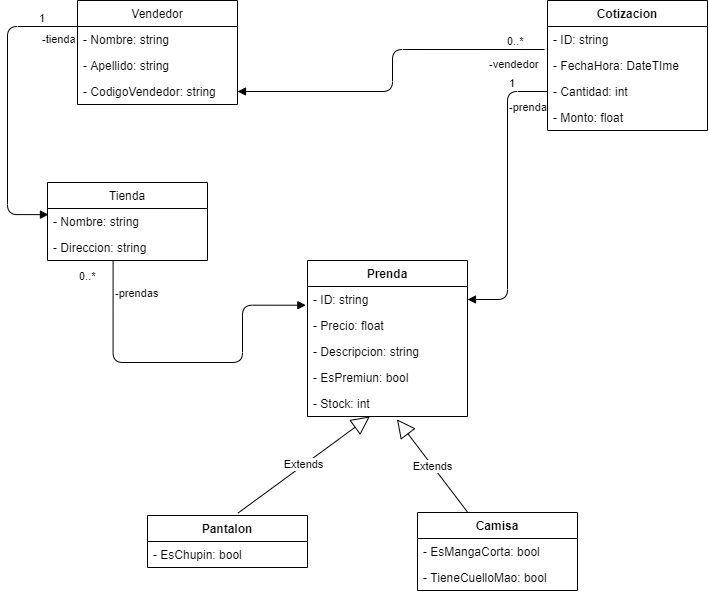

The diagram above was exported from draw.io. Its source (the exported page's mxGraphModel, read from the mxfile embedded in the PNG):
<mxGraphModel dx="853" dy="879" grid="1" gridSize="10" guides="1" tooltips="1" connect="1" arrows="1" fold="1" page="1" pageScale="1" pageWidth="827" pageHeight="1169" math="0" shadow="0">
  <root>
    <mxCell id="WIyWlLk6GJQsqaUBKTNV-0" />
    <mxCell id="WIyWlLk6GJQsqaUBKTNV-1" parent="WIyWlLk6GJQsqaUBKTNV-0" />
    <mxCell id="WF83k_rmSNqPHPstUr4C-0" value="Cotizacion&#10;" style="swimlane;fontStyle=1;align=center;verticalAlign=top;childLayout=stackLayout;horizontal=1;startSize=26;horizontalStack=0;resizeParent=1;resizeParentMax=0;resizeLast=0;collapsible=1;marginBottom=0;" vertex="1" parent="WIyWlLk6GJQsqaUBKTNV-1">
      <mxGeometry x="600" y="198" width="160" height="130" as="geometry">
        <mxRectangle x="480" y="120" width="90" height="26" as="alternateBounds" />
      </mxGeometry>
    </mxCell>
    <mxCell id="WF83k_rmSNqPHPstUr4C-1" value="- ID: string" style="text;strokeColor=none;fillColor=none;align=left;verticalAlign=top;spacingLeft=4;spacingRight=4;overflow=hidden;rotatable=0;points=[[0,0.5],[1,0.5]];portConstraint=eastwest;" vertex="1" parent="WF83k_rmSNqPHPstUr4C-0">
      <mxGeometry y="26" width="160" height="26" as="geometry" />
    </mxCell>
    <mxCell id="WF83k_rmSNqPHPstUr4C-15" value="- FechaHora: DateTIme" style="text;strokeColor=none;fillColor=none;align=left;verticalAlign=top;spacingLeft=4;spacingRight=4;overflow=hidden;rotatable=0;points=[[0,0.5],[1,0.5]];portConstraint=eastwest;" vertex="1" parent="WF83k_rmSNqPHPstUr4C-0">
      <mxGeometry y="52" width="160" height="26" as="geometry" />
    </mxCell>
    <mxCell id="WF83k_rmSNqPHPstUr4C-17" value="- Cantidad: int&#10;" style="text;strokeColor=none;fillColor=none;align=left;verticalAlign=top;spacingLeft=4;spacingRight=4;overflow=hidden;rotatable=0;points=[[0,0.5],[1,0.5]];portConstraint=eastwest;" vertex="1" parent="WF83k_rmSNqPHPstUr4C-0">
      <mxGeometry y="78" width="160" height="26" as="geometry" />
    </mxCell>
    <mxCell id="WF83k_rmSNqPHPstUr4C-14" value="- Monto: float" style="text;strokeColor=none;fillColor=none;align=left;verticalAlign=top;spacingLeft=4;spacingRight=4;overflow=hidden;rotatable=0;points=[[0,0.5],[1,0.5]];portConstraint=eastwest;" vertex="1" parent="WF83k_rmSNqPHPstUr4C-0">
      <mxGeometry y="104" width="160" height="26" as="geometry" />
    </mxCell>
    <mxCell id="WF83k_rmSNqPHPstUr4C-8" value="Vendedor" style="swimlane;fontStyle=0;childLayout=stackLayout;horizontal=1;startSize=26;fillColor=none;horizontalStack=0;resizeParent=1;resizeParentMax=0;resizeLast=0;collapsible=1;marginBottom=0;" vertex="1" parent="WIyWlLk6GJQsqaUBKTNV-1">
      <mxGeometry x="130" y="198" width="160" height="104" as="geometry" />
    </mxCell>
    <mxCell id="WF83k_rmSNqPHPstUr4C-9" value="- Nombre: string" style="text;strokeColor=none;fillColor=none;align=left;verticalAlign=top;spacingLeft=4;spacingRight=4;overflow=hidden;rotatable=0;points=[[0,0.5],[1,0.5]];portConstraint=eastwest;" vertex="1" parent="WF83k_rmSNqPHPstUr4C-8">
      <mxGeometry y="26" width="160" height="26" as="geometry" />
    </mxCell>
    <mxCell id="WF83k_rmSNqPHPstUr4C-10" value="- Apellido: string&#10;" style="text;strokeColor=none;fillColor=none;align=left;verticalAlign=top;spacingLeft=4;spacingRight=4;overflow=hidden;rotatable=0;points=[[0,0.5],[1,0.5]];portConstraint=eastwest;" vertex="1" parent="WF83k_rmSNqPHPstUr4C-8">
      <mxGeometry y="52" width="160" height="26" as="geometry" />
    </mxCell>
    <mxCell id="WF83k_rmSNqPHPstUr4C-11" value="- CodigoVendedor: string" style="text;strokeColor=none;fillColor=none;align=left;verticalAlign=top;spacingLeft=4;spacingRight=4;overflow=hidden;rotatable=0;points=[[0,0.5],[1,0.5]];portConstraint=eastwest;" vertex="1" parent="WF83k_rmSNqPHPstUr4C-8">
      <mxGeometry y="78" width="160" height="26" as="geometry" />
    </mxCell>
    <mxCell id="WF83k_rmSNqPHPstUr4C-22" value="-vendedor" style="endArrow=block;endFill=1;html=1;edgeStyle=orthogonalEdgeStyle;align=left;verticalAlign=top;exitX=-0.019;exitY=0.885;exitDx=0;exitDy=0;exitPerimeter=0;entryX=1;entryY=0.5;entryDx=0;entryDy=0;" edge="1" parent="WIyWlLk6GJQsqaUBKTNV-1" source="WF83k_rmSNqPHPstUr4C-1" target="WF83k_rmSNqPHPstUr4C-11">
      <mxGeometry x="-0.6729" y="2" relative="1" as="geometry">
        <mxPoint x="360" y="530" as="sourcePoint" />
        <mxPoint x="520" y="530" as="targetPoint" />
        <mxPoint as="offset" />
      </mxGeometry>
    </mxCell>
    <mxCell id="WF83k_rmSNqPHPstUr4C-23" value="0..*" style="edgeLabel;resizable=0;html=1;align=left;verticalAlign=bottom;" connectable="0" vertex="1" parent="WF83k_rmSNqPHPstUr4C-22">
      <mxGeometry x="-1" relative="1" as="geometry">
        <mxPoint x="-39.04" as="offset" />
      </mxGeometry>
    </mxCell>
    <mxCell id="WF83k_rmSNqPHPstUr4C-24" value="Prenda" style="swimlane;fontStyle=1;align=center;verticalAlign=top;childLayout=stackLayout;horizontal=1;startSize=26;horizontalStack=0;resizeParent=1;resizeParentMax=0;resizeLast=0;collapsible=1;marginBottom=0;" vertex="1" parent="WIyWlLk6GJQsqaUBKTNV-1">
      <mxGeometry x="360" y="458" width="160" height="156" as="geometry" />
    </mxCell>
    <mxCell id="WF83k_rmSNqPHPstUr4C-25" value="- ID: string" style="text;strokeColor=none;fillColor=none;align=left;verticalAlign=top;spacingLeft=4;spacingRight=4;overflow=hidden;rotatable=0;points=[[0,0.5],[1,0.5]];portConstraint=eastwest;" vertex="1" parent="WF83k_rmSNqPHPstUr4C-24">
      <mxGeometry y="26" width="160" height="26" as="geometry" />
    </mxCell>
    <mxCell id="WF83k_rmSNqPHPstUr4C-31" value="- Precio: float" style="text;strokeColor=none;fillColor=none;align=left;verticalAlign=top;spacingLeft=4;spacingRight=4;overflow=hidden;rotatable=0;points=[[0,0.5],[1,0.5]];portConstraint=eastwest;" vertex="1" parent="WF83k_rmSNqPHPstUr4C-24">
      <mxGeometry y="52" width="160" height="26" as="geometry" />
    </mxCell>
    <mxCell id="WF83k_rmSNqPHPstUr4C-28" value="- Descripcion: string" style="text;strokeColor=none;fillColor=none;align=left;verticalAlign=top;spacingLeft=4;spacingRight=4;overflow=hidden;rotatable=0;points=[[0,0.5],[1,0.5]];portConstraint=eastwest;" vertex="1" parent="WF83k_rmSNqPHPstUr4C-24">
      <mxGeometry y="78" width="160" height="26" as="geometry" />
    </mxCell>
    <mxCell id="WF83k_rmSNqPHPstUr4C-32" value="- EsPremiun: bool" style="text;strokeColor=none;fillColor=none;align=left;verticalAlign=top;spacingLeft=4;spacingRight=4;overflow=hidden;rotatable=0;points=[[0,0.5],[1,0.5]];portConstraint=eastwest;" vertex="1" parent="WF83k_rmSNqPHPstUr4C-24">
      <mxGeometry y="104" width="160" height="26" as="geometry" />
    </mxCell>
    <mxCell id="WF83k_rmSNqPHPstUr4C-33" value="- Stock: int" style="text;strokeColor=none;fillColor=none;align=left;verticalAlign=top;spacingLeft=4;spacingRight=4;overflow=hidden;rotatable=0;points=[[0,0.5],[1,0.5]];portConstraint=eastwest;" vertex="1" parent="WF83k_rmSNqPHPstUr4C-24">
      <mxGeometry y="130" width="160" height="26" as="geometry" />
    </mxCell>
    <mxCell id="WF83k_rmSNqPHPstUr4C-29" value="-prenda" style="endArrow=block;endFill=1;html=1;edgeStyle=orthogonalEdgeStyle;align=left;verticalAlign=top;exitX=0;exitY=0.5;exitDx=0;exitDy=0;entryX=1;entryY=0.5;entryDx=0;entryDy=0;" edge="1" parent="WIyWlLk6GJQsqaUBKTNV-1" source="WF83k_rmSNqPHPstUr4C-17" target="WF83k_rmSNqPHPstUr4C-25">
      <mxGeometry x="-0.697" relative="1" as="geometry">
        <mxPoint x="360" y="530" as="sourcePoint" />
        <mxPoint x="520" y="530" as="targetPoint" />
        <mxPoint as="offset" />
      </mxGeometry>
    </mxCell>
    <mxCell id="WF83k_rmSNqPHPstUr4C-30" value="1" style="edgeLabel;resizable=0;html=1;align=left;verticalAlign=bottom;" connectable="0" vertex="1" parent="WF83k_rmSNqPHPstUr4C-29">
      <mxGeometry x="-1" relative="1" as="geometry">
        <mxPoint x="-40" as="offset" />
      </mxGeometry>
    </mxCell>
    <mxCell id="WF83k_rmSNqPHPstUr4C-34" value="Tienda" style="swimlane;fontStyle=0;childLayout=stackLayout;horizontal=1;startSize=26;fillColor=none;horizontalStack=0;resizeParent=1;resizeParentMax=0;resizeLast=0;collapsible=1;marginBottom=0;" vertex="1" parent="WIyWlLk6GJQsqaUBKTNV-1">
      <mxGeometry x="100" y="380" width="160" height="78" as="geometry" />
    </mxCell>
    <mxCell id="WF83k_rmSNqPHPstUr4C-35" value="- Nombre: string" style="text;strokeColor=none;fillColor=none;align=left;verticalAlign=top;spacingLeft=4;spacingRight=4;overflow=hidden;rotatable=0;points=[[0,0.5],[1,0.5]];portConstraint=eastwest;" vertex="1" parent="WF83k_rmSNqPHPstUr4C-34">
      <mxGeometry y="26" width="160" height="26" as="geometry" />
    </mxCell>
    <mxCell id="WF83k_rmSNqPHPstUr4C-36" value="- Direccion: string&#10;" style="text;strokeColor=none;fillColor=none;align=left;verticalAlign=top;spacingLeft=4;spacingRight=4;overflow=hidden;rotatable=0;points=[[0,0.5],[1,0.5]];portConstraint=eastwest;" vertex="1" parent="WF83k_rmSNqPHPstUr4C-34">
      <mxGeometry y="52" width="160" height="26" as="geometry" />
    </mxCell>
    <mxCell id="WF83k_rmSNqPHPstUr4C-41" value="-tienda" style="endArrow=block;endFill=1;html=1;edgeStyle=orthogonalEdgeStyle;align=left;verticalAlign=top;exitX=0;exitY=0.25;exitDx=0;exitDy=0;entryX=0.006;entryY=0.236;entryDx=0;entryDy=0;entryPerimeter=0;" edge="1" parent="WIyWlLk6GJQsqaUBKTNV-1" source="WF83k_rmSNqPHPstUr4C-8" target="WF83k_rmSNqPHPstUr4C-35">
      <mxGeometry x="-0.7552" relative="1" as="geometry">
        <mxPoint x="230" y="460" as="sourcePoint" />
        <mxPoint x="390" y="460" as="targetPoint" />
        <Array as="points">
          <mxPoint x="60" y="224" />
          <mxPoint x="60" y="412" />
        </Array>
        <mxPoint as="offset" />
      </mxGeometry>
    </mxCell>
    <mxCell id="WF83k_rmSNqPHPstUr4C-42" value="1" style="edgeLabel;resizable=0;html=1;align=left;verticalAlign=bottom;" connectable="0" vertex="1" parent="WF83k_rmSNqPHPstUr4C-41">
      <mxGeometry x="-1" relative="1" as="geometry">
        <mxPoint x="-40" as="offset" />
      </mxGeometry>
    </mxCell>
    <mxCell id="WF83k_rmSNqPHPstUr4C-43" value="-prendas" style="endArrow=block;endFill=1;html=1;edgeStyle=orthogonalEdgeStyle;align=left;verticalAlign=top;exitX=0.41;exitY=1.016;exitDx=0;exitDy=0;exitPerimeter=0;entryX=-0.01;entryY=0.72;entryDx=0;entryDy=0;entryPerimeter=0;" edge="1" parent="WIyWlLk6GJQsqaUBKTNV-1" source="WF83k_rmSNqPHPstUr4C-36" target="WF83k_rmSNqPHPstUr4C-25">
      <mxGeometry x="-0.8868" relative="1" as="geometry">
        <mxPoint x="230" y="580" as="sourcePoint" />
        <mxPoint x="337" y="503" as="targetPoint" />
        <Array as="points">
          <mxPoint x="166" y="560" />
          <mxPoint x="295" y="560" />
          <mxPoint x="295" y="503" />
        </Array>
        <mxPoint as="offset" />
      </mxGeometry>
    </mxCell>
    <mxCell id="WF83k_rmSNqPHPstUr4C-44" value="0..*" style="edgeLabel;resizable=0;html=1;align=left;verticalAlign=bottom;" connectable="0" vertex="1" parent="WF83k_rmSNqPHPstUr4C-43">
      <mxGeometry x="-1" relative="1" as="geometry">
        <mxPoint x="-35.6" y="23.58" as="offset" />
      </mxGeometry>
    </mxCell>
    <mxCell id="WF83k_rmSNqPHPstUr4C-45" value="Pantalon" style="swimlane;fontStyle=1;align=center;verticalAlign=top;childLayout=stackLayout;horizontal=1;startSize=26;horizontalStack=0;resizeParent=1;resizeParentMax=0;resizeLast=0;collapsible=1;marginBottom=0;" vertex="1" parent="WIyWlLk6GJQsqaUBKTNV-1">
      <mxGeometry x="200" y="713" width="160" height="52" as="geometry" />
    </mxCell>
    <mxCell id="WF83k_rmSNqPHPstUr4C-46" value="- EsChupin: bool" style="text;strokeColor=none;fillColor=none;align=left;verticalAlign=top;spacingLeft=4;spacingRight=4;overflow=hidden;rotatable=0;points=[[0,0.5],[1,0.5]];portConstraint=eastwest;" vertex="1" parent="WF83k_rmSNqPHPstUr4C-45">
      <mxGeometry y="26" width="160" height="26" as="geometry" />
    </mxCell>
    <mxCell id="WF83k_rmSNqPHPstUr4C-49" value="Camisa" style="swimlane;fontStyle=1;align=center;verticalAlign=top;childLayout=stackLayout;horizontal=1;startSize=26;horizontalStack=0;resizeParent=1;resizeParentMax=0;resizeLast=0;collapsible=1;marginBottom=0;" vertex="1" parent="WIyWlLk6GJQsqaUBKTNV-1">
      <mxGeometry x="470" y="710" width="160" height="78" as="geometry" />
    </mxCell>
    <mxCell id="WF83k_rmSNqPHPstUr4C-50" value="- EsMangaCorta: bool" style="text;strokeColor=none;fillColor=none;align=left;verticalAlign=top;spacingLeft=4;spacingRight=4;overflow=hidden;rotatable=0;points=[[0,0.5],[1,0.5]];portConstraint=eastwest;" vertex="1" parent="WF83k_rmSNqPHPstUr4C-49">
      <mxGeometry y="26" width="160" height="26" as="geometry" />
    </mxCell>
    <mxCell id="WF83k_rmSNqPHPstUr4C-51" value="- TieneCuelloMao: bool" style="text;strokeColor=none;fillColor=none;align=left;verticalAlign=top;spacingLeft=4;spacingRight=4;overflow=hidden;rotatable=0;points=[[0,0.5],[1,0.5]];portConstraint=eastwest;" vertex="1" parent="WF83k_rmSNqPHPstUr4C-49">
      <mxGeometry y="52" width="160" height="26" as="geometry" />
    </mxCell>
    <mxCell id="WF83k_rmSNqPHPstUr4C-53" value="Extends" style="endArrow=block;endSize=16;endFill=0;html=1;exitX=0.565;exitY=-0.045;exitDx=0;exitDy=0;exitPerimeter=0;" edge="1" parent="WIyWlLk6GJQsqaUBKTNV-1" source="WF83k_rmSNqPHPstUr4C-45" target="WF83k_rmSNqPHPstUr4C-33">
      <mxGeometry width="160" relative="1" as="geometry">
        <mxPoint x="320" y="790" as="sourcePoint" />
        <mxPoint x="480" y="790" as="targetPoint" />
      </mxGeometry>
    </mxCell>
    <mxCell id="WF83k_rmSNqPHPstUr4C-54" value="Extends" style="endArrow=block;endSize=16;endFill=0;html=1;entryX=0.559;entryY=1.109;entryDx=0;entryDy=0;entryPerimeter=0;" edge="1" parent="WIyWlLk6GJQsqaUBKTNV-1" source="WF83k_rmSNqPHPstUr4C-49" target="WF83k_rmSNqPHPstUr4C-33">
      <mxGeometry width="160" relative="1" as="geometry">
        <mxPoint x="320" y="790" as="sourcePoint" />
        <mxPoint x="480" y="790" as="targetPoint" />
      </mxGeometry>
    </mxCell>
  </root>
</mxGraphModel>